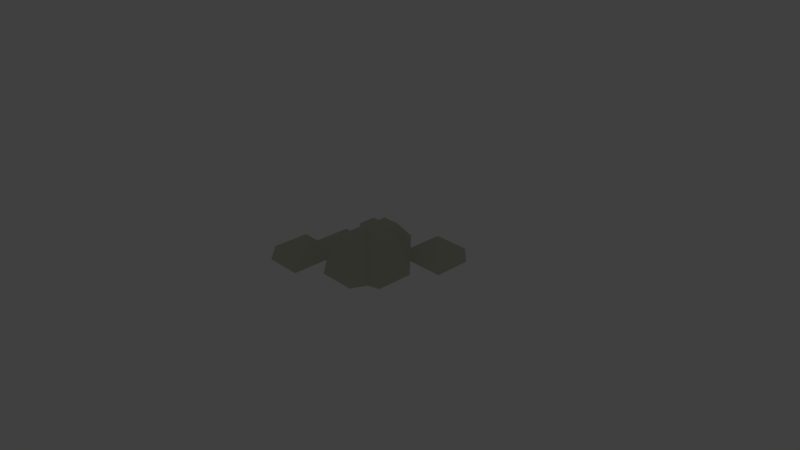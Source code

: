 # Source: MountainTile.blend  (saved by Blender 2.79.0; exported with 4.5.12 LTS)
import bpy
from mathutils import Matrix  # noqa: F401  (used for matrix-valued properties, if any)

bpy.ops.wm.read_factory_settings(use_empty=True)
scene = bpy.context.scene
scene.name = 'Scene'

# ---- collections
col_collection_1 = bpy.data.collections.new('Collection 1'); scene.collection.children.link(col_collection_1)

# ---- materials (node trees are filled in below, after node groups)
mat_material_001 = bpy.data.materials.new('Material.001')
mat_material_001.alpha_threshold = 0.0
mat_material_001.use_transparent_shadow = False
mat_material_001.preview_render_type = 'FLAT'
mat_material_001.diffuse_color = (0.5894, 0.5875, 0.4732, 1.0)
mat_material_001.roughness = 0.5

# ---- material node trees

# ---- world
world_world = bpy.data.worlds.new('World'); scene.world = world_world
world_world.color = (0.05088, 0.05088, 0.05088)
world_world.use_sun_shadow = False
world_world.sun_shadow_jitter_overblur = 0.0
world_world.cycles.sampling_method = 'MANUAL'

# ---- cameras
cam_camera = bpy.data.cameras.new('Camera')
cam_camera.clip_end = 100.0
cam_camera.lens = 35.0
cam_camera.sensor_width = 32.0
cam_camera.sensor_height = 18.0
cam_camera.ortho_scale = 7.314
cam_camera.dof.focus_distance = 0.0
cam_camera.dof.aperture_fstop = 128.0

# ---- lights
light_lamp = bpy.data.lights.new('Lamp', 'POINT')
light_lamp.transmission_factor = 0.0
light_lamp.cutoff_distance = 30.0
light_lamp.energy = 100.0
light_lamp.shadow_buffer_clip_start = 1.001
light_lamp.shadow_soft_size = 0.1
light_lamp.shadow_maximum_resolution = 0.006
light_lamp.use_absolute_resolution = True

# ---- meshes
me_cube = bpy.data.meshes.new('Cube')
me_cube.from_pydata([(5.96e-08, 1.192e-07, 0.4394), (-0.5, -1.0, -0.0001996), (1.0, 0.5, -0.0001996), (0.5, 1.0, -0.0001996), (-1.0, -0.5, -0.0001996), (-0.5, 1.788e-07, 0.4394), (0.5, 5.96e-08, 0.123), (1.192e-07, 0.5, 0.4394), (0.0, -0.5, 0.2649), (0.5, -0.5, 0.07204), (0.5, 0.5, 0.04087), (-0.5916, 0.5476, -0.0001996), (-0.5, -0.5, 0.0446), (-0.75, -1.0, -0.0001996), (1.0, 0.25, -0.0001996), (0.25, 1.0, -0.0001996), (-1.0, -0.25, -0.0001996), (-0.75, 2.086e-07, -0.0001996), (0.25, 8.941e-08, 0.123), (1.49e-07, 0.75, -0.0001996), (2.98e-08, -0.25, 0.2946), (-0.25, -1.0, -0.0001996), (1.0, 0.75, -0.0001996), (0.75, 1.0, -0.0001996), (-1.0, -0.75, -0.0001996), (-0.25, 1.49e-07, 0.4394), (0.75, 2.98e-08, -0.0001996), (8.941e-08, 0.25, 0.4394), (-2.98e-08, -0.75, -0.0001996), (0.25, -0.5, 0.2649), (0.75, -0.5, -0.0001996), (0.5, -0.25, -0.0001996), (0.5, -0.75, -0.0001996), (0.25, 0.5, -0.0001996), (0.75, 0.5, 0.04087), (0.5, 0.75, 0.04087), (0.5, 0.25, 0.123), (-0.75, 0.5, -0.0001996), (-0.25, 0.5, 0.4394), (-0.5, 0.75, -0.0001996), (-0.5, 0.25, 0.4394), (-0.75, -0.5, 0.0446), (-0.25, -0.5, -0.0001996), (-0.5, -0.25, -0.0001996), (-0.5, -0.75, 0.0446), (-0.25, -0.75, -0.0001996), (-0.25, -0.25, 0.1787), (-0.75, -0.25, -0.0001996), (-0.25, 0.25, 0.5578), (-0.25, 0.75, -0.0001996), (0.75, 0.25, -0.0001996), (0.75, 0.75, 0.04087), (0.25, 0.75, -0.0001996), (0.75, -0.75, -0.0001996), (0.75, -0.25, -0.0001996), (0.25, -0.25, 0.2649), (0.25, -0.75, -0.0001996), (0.25, 0.25, 0.123), (-0.75, 0.25, -0.0001996), (-0.75, -0.75, 0.0446)], [], [(13, 24, 59), (18, 27, 57), (29, 20, 55), (34, 35, 51), (26, 36, 50), (38, 39, 49), (25, 40, 48), (41, 16, 47), (42, 43, 46), (21, 44, 45), (45, 12, 42), (28, 42, 8), (46, 5, 25), (20, 25, 0), (8, 46, 20), (43, 17, 5), (12, 47, 43), (48, 11, 38), (27, 38, 7), (0, 48, 27), (7, 49, 19), (50, 10, 34), (14, 34, 2), (51, 3, 23), (2, 51, 22), (35, 15, 3), (10, 52, 35), (53, 9, 30), (54, 6, 26), (55, 0, 18), (31, 18, 6), (9, 55, 31), (56, 8, 29), (32, 29, 9), (57, 7, 33), (36, 33, 10), (6, 57, 36), (40, 37, 11), (5, 58, 40), (59, 4, 41), (44, 41, 12), (1, 59, 44), (18, 0, 27), (29, 8, 20), (30, 9, 31), (33, 7, 19), (34, 10, 35), (26, 6, 36), (38, 11, 39), (25, 5, 40), (41, 4, 16), (42, 12, 43), (21, 1, 44), (45, 44, 12), (46, 43, 5), (20, 46, 25), (8, 42, 46), (12, 41, 47), (48, 40, 11), (27, 48, 38), (0, 25, 48), (7, 38, 49), (50, 36, 10), (14, 50, 34), (51, 35, 3), (22, 51, 23), (2, 34, 51), (35, 52, 15), (10, 33, 52), (53, 32, 9), (54, 31, 6), (55, 20, 0), (31, 55, 18), (9, 29, 55), (56, 28, 8), (32, 56, 29), (57, 27, 7), (36, 57, 33), (6, 18, 57), (40, 58, 37), (5, 17, 58), (59, 24, 4), (44, 59, 41), (1, 13, 59)])
_uv = me_cube.uv_layers.new(name='UVMap')
_uv.uv.foreach_set('vector', [0.0001, 0.1251, 0.1251, 0.0001, 0.1251, 0.1251, 0.5, 0.625, 0.625, 0.5, 0.625, 0.625, 0.2501, 0.625, 0.375, 0.5, 0.375, 0.625, 0.75, 0.8749, 0.8749, 0.7499, 0.8749, 0.8749, 0.5, 0.8749, 0.625, 0.7499, 0.625, 0.8749, 0.75, 0.375, 0.8749, 0.2501, 0.8749, 0.375, 0.5, 0.375, 0.625, 0.25, 0.625, 0.375, 0.2501, 0.1251, 0.375, 0.0001, 0.375, 0.1251, 0.2501, 0.375, 0.375, 0.25, 0.375, 0.375, 0.0001, 0.375, 0.1251, 0.25, 0.1251, 0.375, 0.1251, 0.375, 0.2501, 0.25, 0.2501, 0.375, 0.1251, 0.5, 0.2501, 0.375, 0.2501, 0.5, 0.375, 0.375, 0.5, 0.25, 0.5, 0.375, 0.375, 0.5, 0.5, 0.375, 0.5, 0.5, 0.2501, 0.5, 0.375, 0.375, 0.375, 0.5, 0.375, 0.25, 0.5, 0.1251, 0.5, 0.25, 0.2501, 0.25, 0.375, 0.1251, 0.375, 0.25, 0.625, 0.375, 0.75, 0.25, 0.75, 0.375, 0.625, 0.5, 0.75, 0.375, 0.75, 0.5, 0.5, 0.5, 0.625, 0.375, 0.625, 0.5, 0.75, 0.5, 0.8749, 0.375, 0.8749, 0.5, 0.625, 0.8749, 0.75, 0.7499, 0.75, 0.8749, 0.625, 0.9999, 0.75, 0.8749, 0.75, 0.9999, 0.8749, 0.8749, 0.9999, 0.7499, 0.9999, 0.8749, 0.75, 0.9999, 0.8749, 0.8749, 0.8749, 0.9999, 0.8749, 0.7499, 0.9999, 0.625, 0.9999, 0.7499, 0.75, 0.7499, 0.8749, 0.625, 0.8749, 0.7499, 0.1251, 0.8749, 0.2501, 0.7499, 0.2501, 0.8749, 0.375, 0.8749, 0.5, 0.7499, 0.5, 0.8749, 0.375, 0.625, 0.5, 0.5, 0.5, 0.625, 0.375, 0.7499, 0.5, 0.625, 0.5, 0.7499, 0.2501, 0.7499, 0.375, 0.625, 0.375, 0.7499, 0.1251, 0.625, 0.2501, 0.5, 0.2501, 0.625, 0.1251, 0.7499, 0.2501, 0.625, 0.2501, 0.7499, 0.625, 0.625, 0.75, 0.5, 0.75, 0.625, 0.625, 0.7499, 0.75, 0.625, 0.75, 0.7499, 0.5, 0.7499, 0.625, 0.625, 0.625, 0.7499, 0.625, 0.25, 0.75, 0.1251, 0.75, 0.25, 0.5, 0.25, 0.625, 0.1251, 0.625, 0.25, 0.1251, 0.1251, 0.25, 0.0001, 0.2501, 0.1251, 0.1251, 0.25, 0.2501, 0.1251, 0.2501, 0.25, 0.0001, 0.25, 0.1251, 0.1251, 0.1251, 0.25, 0.5, 0.625, 0.5, 0.5, 0.625, 0.5, 0.2501, 0.625, 0.2501, 0.5, 0.375, 0.5, 0.2501, 0.8749, 0.2501, 0.7499, 0.375, 0.7499, 0.75, 0.625, 0.75, 0.5, 0.8749, 0.5, 0.75, 0.8749, 0.75, 0.7499, 0.8749, 0.7499, 0.5, 0.8749, 0.5, 0.7499, 0.625, 0.7499, 0.75, 0.375, 0.75, 0.25, 0.8749, 0.2501, 0.5, 0.375, 0.5, 0.25, 0.625, 0.25, 0.2501, 0.1251, 0.25, 0.0001, 0.375, 0.0001, 0.2501, 0.375, 0.2501, 0.25, 0.375, 0.25, 0.0001, 0.375, 0.0001, 0.25, 0.1251, 0.25, 0.1251, 0.375, 0.1251, 0.25, 0.2501, 0.25, 0.375, 0.375, 0.375, 0.25, 0.5, 0.25, 0.375, 0.5, 0.375, 0.375, 0.5, 0.375, 0.2501, 0.5, 0.2501, 0.375, 0.375, 0.375, 0.2501, 0.25, 0.2501, 0.1251, 0.375, 0.1251, 0.625, 0.375, 0.625, 0.25, 0.75, 0.25, 0.625, 0.5, 0.625, 0.375, 0.75, 0.375, 0.5, 0.5, 0.5, 0.375, 0.625, 0.375, 0.75, 0.5, 0.75, 0.375, 0.8749, 0.375, 0.625, 0.8749, 0.625, 0.7499, 0.75, 0.7499, 0.625, 0.9999, 0.625, 0.8749, 0.75, 0.8749, 0.8749, 0.8749, 0.8749, 0.7499, 0.9999, 0.7499, 0.8749, 0.9999, 0.8749, 0.8749, 0.9999, 0.8749, 0.75, 0.9999, 0.75, 0.8749, 0.8749, 0.8749, 0.8749, 0.7499, 0.8749, 0.625, 0.9999, 0.625, 0.75, 0.7499, 0.75, 0.625, 0.8749, 0.625, 0.1251, 0.8749, 0.1251, 0.7499, 0.2501, 0.7499, 0.375, 0.8749, 0.375, 0.7499, 0.5, 0.7499, 0.375, 0.625, 0.375, 0.5, 0.5, 0.5, 0.375, 0.7499, 0.375, 0.625, 0.5, 0.625, 0.2501, 0.7499, 0.2501, 0.625, 0.375, 0.625, 0.1251, 0.625, 0.1251, 0.5, 0.2501, 0.5, 0.1251, 0.7499, 0.1251, 0.625, 0.2501, 0.625, 0.625, 0.625, 0.625, 0.5, 0.75, 0.5, 0.625, 0.7499, 0.625, 0.625, 0.75, 0.625, 0.5, 0.7499, 0.5, 0.625, 0.625, 0.625, 0.625, 0.25, 0.625, 0.1251, 0.75, 0.1251, 0.5, 0.25, 0.5, 0.1251, 0.625, 0.1251, 0.1251, 0.1251, 0.1251, 0.0001, 0.25, 0.0001, 0.1251, 0.25, 0.1251, 0.1251, 0.2501, 0.1251, 0.0001, 0.25, 0.0001, 0.1251, 0.1251, 0.1251])
me_cube.materials.append(mat_material_001)
me_cube.use_remesh_preserve_volume = False
me_cube.use_remesh_preserve_attributes = False
me_cube.use_mirror_vertex_groups = False
me_cube.update()

# ---- objects
ob_cube = bpy.data.objects.new('Cube', me_cube)
ob_lamp = bpy.data.objects.new('Lamp', light_lamp)
ob_camera = bpy.data.objects.new('Camera', cam_camera)

# ---- transforms, parenting, visibility, modifiers, constraints
ob_cube.location = (0.0, 0.0, 0.0)
ob_cube.rotation_euler = (-9.425, 3.142, 18.85)
ob_cube.lock_rotations_4d = False
ob_cube.empty_display_type = 'ARROWS'
ob_cube.lineart.crease_threshold = 0.0
ob_lamp.location = (0.7187, 1.005, 28.34)
ob_lamp.rotation_euler = (0.6503, 0.05522, 1.866)
ob_lamp.lock_rotations_4d = False
ob_lamp.empty_display_type = 'ARROWS'
ob_lamp.color = (0.0, 0.0, 0.0, 0.0)
ob_lamp.lineart.crease_threshold = 0.0
ob_camera.location = (7.481, -6.508, 5.344)
ob_camera.rotation_euler = (1.109, 0.0, 0.8149)
ob_camera.lock_rotations_4d = False
ob_camera.empty_display_type = 'ARROWS'
ob_camera.color = (0.0, 0.0, 0.0, 0.0)
ob_camera.display_type = 'WIRE'
ob_camera.lineart.crease_threshold = 0.0

# ---- collection membership
col_collection_1.objects.link(ob_cube)
col_collection_1.objects.link(ob_lamp)
col_collection_1.objects.link(ob_camera)

# ---- scene / render settings (as saved in the file)
scene.camera = ob_camera
scene.frame_start = 1; scene.frame_end = 250; scene.frame_set(0)
scene.render.engine = 'BLENDER_EEVEE_NEXT'
scene.render.resolution_percentage = 50
scene.render.dither_intensity = 0.0
scene.cycles.use_denoising = False
scene.cycles.samples = 128
scene.cycles.sampling_pattern = 'TABULATED_SOBOL'
scene.cycles.use_adaptive_sampling = False
scene.cycles.use_light_tree = False
scene.cycles.blur_glossy = 0.0
scene.cycles.sample_clamp_indirect = 0.0
scene.view_settings.view_transform = 'Standard'
bpy.context.view_layer.update()
